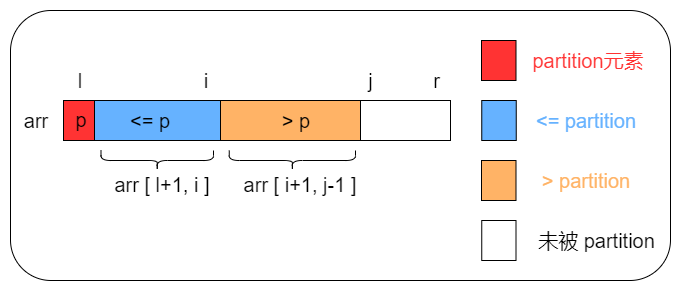

The diagram above was exported from draw.io. Its source (the exported page's mxGraphModel, read from the mxfile embedded in the PNG):
<mxGraphModel dx="865" dy="1578" grid="1" gridSize="10" guides="1" tooltips="1" connect="1" arrows="1" fold="1" page="1" pageScale="1" pageWidth="827" pageHeight="1169" math="0" shadow="0">
  <root>
    <mxCell id="0" />
    <mxCell id="1" parent="0" />
    <mxCell id="p9UoXXdgL8EHovynRMNx-21" value="" style="rounded=1;whiteSpace=wrap;html=1;" vertex="1" parent="1">
      <mxGeometry x="100" y="-1100" width="660" height="270" as="geometry" />
    </mxCell>
    <mxCell id="p9UoXXdgL8EHovynRMNx-1" value="" style="rounded=0;whiteSpace=wrap;html=1;fillColor=none;" vertex="1" parent="1">
      <mxGeometry x="450" y="-1010" width="90" height="40" as="geometry" />
    </mxCell>
    <mxCell id="p9UoXXdgL8EHovynRMNx-2" value="" style="rounded=0;whiteSpace=wrap;html=1;fillColor=#FF3333;" vertex="1" parent="1">
      <mxGeometry x="153" y="-1010" width="31" height="40" as="geometry" />
    </mxCell>
    <mxCell id="p9UoXXdgL8EHovynRMNx-3" value="" style="rounded=0;whiteSpace=wrap;html=1;fillColor=#66B2FF;" vertex="1" parent="1">
      <mxGeometry x="184" y="-1010" width="126" height="40" as="geometry" />
    </mxCell>
    <mxCell id="p9UoXXdgL8EHovynRMNx-4" value="" style="rounded=0;whiteSpace=wrap;html=1;fillColor=#FFB366;" vertex="1" parent="1">
      <mxGeometry x="310" y="-1010" width="140" height="40" as="geometry" />
    </mxCell>
    <mxCell id="p9UoXXdgL8EHovynRMNx-5" value="&lt;font style=&quot;font-size: 20px&quot;&gt;i&lt;/font&gt;" style="text;html=1;strokeColor=none;fillColor=none;align=center;verticalAlign=middle;whiteSpace=wrap;rounded=0;" vertex="1" parent="1">
      <mxGeometry x="280.5" y="-1040" width="29.5" height="20" as="geometry" />
    </mxCell>
    <mxCell id="p9UoXXdgL8EHovynRMNx-6" value="&lt;font style=&quot;font-size: 20px&quot;&gt;l&lt;/font&gt;" style="text;html=1;strokeColor=none;fillColor=none;align=center;verticalAlign=middle;whiteSpace=wrap;rounded=0;" vertex="1" parent="1">
      <mxGeometry x="150" y="-1040" width="40" height="20" as="geometry" />
    </mxCell>
    <mxCell id="p9UoXXdgL8EHovynRMNx-7" value="&lt;font style=&quot;font-size: 20px&quot;&gt;j&lt;/font&gt;" style="text;html=1;strokeColor=none;fillColor=none;align=center;verticalAlign=middle;whiteSpace=wrap;rounded=0;" vertex="1" parent="1">
      <mxGeometry x="447" y="-1040" width="27" height="20" as="geometry" />
    </mxCell>
    <mxCell id="p9UoXXdgL8EHovynRMNx-8" value="&lt;font style=&quot;font-size: 20px&quot;&gt;r&lt;/font&gt;" style="text;html=1;strokeColor=none;fillColor=none;align=center;verticalAlign=middle;whiteSpace=wrap;rounded=0;" vertex="1" parent="1">
      <mxGeometry x="513" y="-1040" width="27" height="20" as="geometry" />
    </mxCell>
    <mxCell id="p9UoXXdgL8EHovynRMNx-10" value="&lt;font style=&quot;font-size: 20px&quot;&gt;p&lt;/font&gt;" style="text;html=1;strokeColor=none;fillColor=none;align=center;verticalAlign=middle;whiteSpace=wrap;rounded=0;" vertex="1" parent="1">
      <mxGeometry x="151" y="-1001" width="40" height="20" as="geometry" />
    </mxCell>
    <mxCell id="p9UoXXdgL8EHovynRMNx-11" value="&lt;font style=&quot;font-size: 20px&quot;&gt;&amp;lt;= p&lt;/font&gt;" style="text;html=1;strokeColor=none;fillColor=none;align=center;verticalAlign=middle;whiteSpace=wrap;rounded=0;" vertex="1" parent="1">
      <mxGeometry x="210" y="-1000" width="60" height="20" as="geometry" />
    </mxCell>
    <mxCell id="p9UoXXdgL8EHovynRMNx-12" value="&lt;font style=&quot;font-size: 20px&quot;&gt;&amp;gt; p&lt;/font&gt;" style="text;html=1;strokeColor=none;fillColor=none;align=center;verticalAlign=middle;whiteSpace=wrap;rounded=0;" vertex="1" parent="1">
      <mxGeometry x="356" y="-1000" width="60" height="20" as="geometry" />
    </mxCell>
    <mxCell id="p9UoXXdgL8EHovynRMNx-13" value="" style="rounded=0;whiteSpace=wrap;html=1;fillColor=#FF3333;" vertex="1" parent="1">
      <mxGeometry x="571" y="-1070" width="34.5" height="40" as="geometry" />
    </mxCell>
    <mxCell id="p9UoXXdgL8EHovynRMNx-14" value="" style="rounded=0;whiteSpace=wrap;html=1;fillColor=#66B2FF;" vertex="1" parent="1">
      <mxGeometry x="571.25" y="-1010" width="34.5" height="40" as="geometry" />
    </mxCell>
    <mxCell id="p9UoXXdgL8EHovynRMNx-15" value="" style="rounded=0;whiteSpace=wrap;html=1;fillColor=#FFB366;" vertex="1" parent="1">
      <mxGeometry x="571" y="-950" width="34.5" height="40" as="geometry" />
    </mxCell>
    <mxCell id="p9UoXXdgL8EHovynRMNx-16" value="" style="rounded=0;whiteSpace=wrap;html=1;fillColor=none;" vertex="1" parent="1">
      <mxGeometry x="571.25" y="-890" width="34.25" height="40" as="geometry" />
    </mxCell>
    <mxCell id="p9UoXXdgL8EHovynRMNx-17" value="&lt;font style=&quot;font-size: 20px&quot; color=&quot;#ff3333&quot;&gt;partition元素&lt;/font&gt;" style="text;html=1;strokeColor=none;fillColor=none;align=center;verticalAlign=middle;whiteSpace=wrap;rounded=0;" vertex="1" parent="1">
      <mxGeometry x="597.5" y="-1060" width="160" height="20" as="geometry" />
    </mxCell>
    <mxCell id="p9UoXXdgL8EHovynRMNx-18" value="&lt;font style=&quot;font-size: 20px&quot; color=&quot;#66b2ff&quot;&gt;&amp;lt;= partition&lt;/font&gt;" style="text;html=1;strokeColor=none;fillColor=none;align=center;verticalAlign=middle;whiteSpace=wrap;rounded=0;" vertex="1" parent="1">
      <mxGeometry x="595.5" y="-1000" width="160" height="20" as="geometry" />
    </mxCell>
    <mxCell id="p9UoXXdgL8EHovynRMNx-19" value="&lt;font style=&quot;font-size: 20px&quot; color=&quot;#ffb366&quot;&gt;&amp;gt; partition&lt;/font&gt;" style="text;html=1;strokeColor=none;fillColor=none;align=center;verticalAlign=middle;whiteSpace=wrap;rounded=0;" vertex="1" parent="1">
      <mxGeometry x="620.5" y="-940" width="110" height="20" as="geometry" />
    </mxCell>
    <mxCell id="p9UoXXdgL8EHovynRMNx-20" value="&lt;font style=&quot;font-size: 20px&quot;&gt;未被 partition&lt;/font&gt;" style="text;html=1;strokeColor=none;fillColor=none;align=center;verticalAlign=middle;whiteSpace=wrap;rounded=0;" vertex="1" parent="1">
      <mxGeometry x="619.5" y="-880" width="133" height="20" as="geometry" />
    </mxCell>
    <mxCell id="p9UoXXdgL8EHovynRMNx-22" value="" style="shape=curlyBracket;whiteSpace=wrap;html=1;rounded=1;flipH=1;rotation=90;" vertex="1" parent="1">
      <mxGeometry x="236.75" y="-1006.25" width="20" height="112.5" as="geometry" />
    </mxCell>
    <mxCell id="p9UoXXdgL8EHovynRMNx-23" value="&lt;font style=&quot;font-size: 20px&quot;&gt;arr [ l+1, i ]&lt;/font&gt;" style="text;html=1;strokeColor=none;fillColor=none;align=center;verticalAlign=middle;whiteSpace=wrap;rounded=0;" vertex="1" parent="1">
      <mxGeometry x="198" y="-936" width="108" height="20" as="geometry" />
    </mxCell>
    <mxCell id="p9UoXXdgL8EHovynRMNx-24" value="" style="shape=curlyBracket;whiteSpace=wrap;html=1;rounded=1;flipH=1;rotation=90;" vertex="1" parent="1">
      <mxGeometry x="371.88" y="-1013.12" width="20" height="126.25" as="geometry" />
    </mxCell>
    <mxCell id="p9UoXXdgL8EHovynRMNx-25" value="&lt;font style=&quot;font-size: 20px&quot;&gt;arr [ i+1, j-1 ]&lt;/font&gt;" style="text;html=1;strokeColor=none;fillColor=none;align=center;verticalAlign=middle;whiteSpace=wrap;rounded=0;" vertex="1" parent="1">
      <mxGeometry x="330" y="-936" width="120" height="20" as="geometry" />
    </mxCell>
    <mxCell id="p9UoXXdgL8EHovynRMNx-27" value="&lt;font style=&quot;font-size: 20px&quot;&gt;arr&lt;/font&gt;" style="text;html=1;strokeColor=none;fillColor=none;align=center;verticalAlign=middle;whiteSpace=wrap;rounded=0;" vertex="1" parent="1">
      <mxGeometry x="106" y="-1000" width="40" height="20" as="geometry" />
    </mxCell>
  </root>
</mxGraphModel>